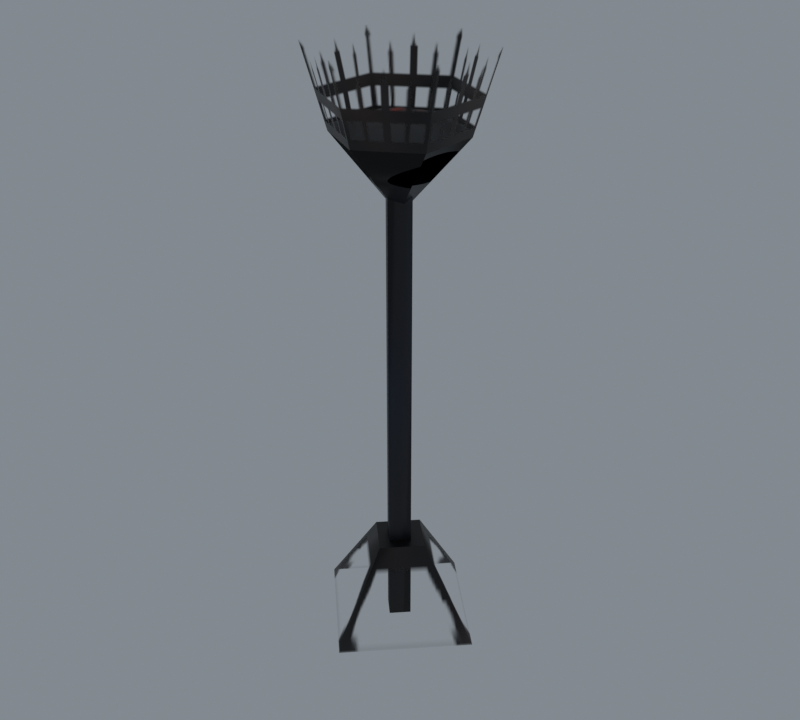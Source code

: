 # Source: import.blend  (saved by Blender 5.2.45; exported with 4.5.12 LTS)
import bpy
from mathutils import Matrix  # noqa: F401  (used for matrix-valued properties, if any)

bpy.ops.wm.read_factory_settings(use_empty=True)
scene = bpy.context.scene
scene.name = 'Beer01'

# ---- collections
col_collection = bpy.data.collections.new('Collection'); scene.collection.children.link(col_collection)

# ---- images (referenced by path relative to the original .blend; pixels are not part of the script)
import os
ASSET_DIR = os.environ.get("B2B_ASSET_DIR", "")  # directory of the original .blend (textures are referenced by path, not embedded)
HERE = os.path.dirname(os.path.abspath(__file__))  # packed textures are extracted next to this script under _unpacked/

def load_image(name, relpath, width, height, colorspace="sRGB"):
    """Load a texture the original file referenced (path relative to the .blend, or extracted next to this script)."""
    p = next((c for c in (os.path.join(HERE, relpath), os.path.join(ASSET_DIR, relpath)) if relpath and os.path.exists(c)), "")
    if p:
        img = bpy.data.images.load(p, check_existing=True)
        img.name = name
    else:  # same state as the original file: an image datablock whose file is absent (Cycles renders it pink)
        img = bpy.data.images.new(name, width, height)
        img.source = "FILE"
        img.filepath = "//" + (relpath or name)
    img.colorspace_settings.name = colorspace
    return img
img_light_tga = load_image('light.tga', '_unpacked/light.95a3ff91.tga', 64, 64, 'sRGB')
img_light2_jpg = load_image('light2.jpg', '_unpacked/light2.0aab67ed.jpg', 32, 32, 'sRGB')
img_light3_jpg = load_image('light3.jpg', '_unpacked/light3.e76fb0c0.jpg', 32, 32, 'sRGB')

# ---- materials (node trees are filled in below, after node groups)
mat_light_tga = bpy.data.materials.new('light.tga')
mat_light_tga.diffuse_color = (0.6417, 0.6455, 0.9629, 1.0)
mat_light2_jpg = bpy.data.materials.new('light2.jpg')
mat_light2_jpg.diffuse_color = (0.9947, 0.6401, 0.6299, 1.0)
mat_light3_jpg = bpy.data.materials.new('light3.jpg')
mat_light3_jpg.diffuse_color = (0.5971, 0.5742, 0.8868, 1.0)

# ---- material node trees
mat_light_tga.use_nodes = True; mat_light_tga.node_tree.nodes.clear()
_N = mat_light_tga.node_tree.nodes; _L = mat_light_tga.node_tree.links
n0 = _N.new('ShaderNodeBsdfPrincipled'); n0.name = 'Principled BSDF'; n0.location = (-200, 100)
n0.inputs[10].default_value = 0.005
n1 = _N.new('ShaderNodeOutputMaterial'); n1.name = 'Material Output'; n1.location = (200, 100)
n2 = _N.new('ShaderNodeTexImage'); n2.name = 'Image Texture'; n2.location = (-600, 100)
n2.image = img_light_tga
_L.new(n0.outputs[0], n1.inputs[0])
_L.new(n2.outputs[0], n0.inputs[0])
_L.new(n2.outputs[1], n0.inputs[4])
n1.is_active_output = True
mat_light2_jpg.use_nodes = True; mat_light2_jpg.node_tree.nodes.clear()
_N = mat_light2_jpg.node_tree.nodes; _L = mat_light2_jpg.node_tree.links
n0 = _N.new('ShaderNodeBsdfPrincipled'); n0.name = 'Principled BSDF'; n0.location = (-200, 100)
n0.inputs[10].default_value = 0.005
n1 = _N.new('ShaderNodeOutputMaterial'); n1.name = 'Material Output'; n1.location = (200, 100)
n2 = _N.new('ShaderNodeTexImage'); n2.name = 'Image Texture'; n2.location = (-600, 100)
n2.image = img_light2_jpg
_L.new(n0.outputs[0], n1.inputs[0])
_L.new(n2.outputs[0], n0.inputs[0])
n1.is_active_output = True
mat_light3_jpg.use_nodes = True; mat_light3_jpg.node_tree.nodes.clear()
_N = mat_light3_jpg.node_tree.nodes; _L = mat_light3_jpg.node_tree.links
n0 = _N.new('ShaderNodeBsdfPrincipled'); n0.name = 'Principled BSDF'; n0.location = (-200, 100)
n0.inputs[10].default_value = 0.005
n1 = _N.new('ShaderNodeOutputMaterial'); n1.name = 'Material Output'; n1.location = (200, 100)
n2 = _N.new('ShaderNodeTexImage'); n2.name = 'Image Texture'; n2.location = (-600, 100)
n2.image = img_light3_jpg
_L.new(n0.outputs[0], n1.inputs[0])
_L.new(n2.outputs[0], n0.inputs[0])
n1.is_active_output = True

# ---- world
world_world = bpy.data.worlds.new('World'); scene.world = world_world
world_world.use_nodes = True; world_world.node_tree.nodes.clear()
_N = world_world.node_tree.nodes; _L = world_world.node_tree.links
n0 = _N.new('ShaderNodeOutputWorld'); n0.name = 'World Output'; n0.location = (200, 100)
n1 = _N.new('ShaderNodeBackground'); n1.name = 'Background'; n1.location = (-200, 100)
n1.inputs[0].default_value = (0.32, 0.36, 0.4, 1.0)
n1.inputs[1].default_value = 0.7
_L.new(n1.outputs[0], n0.inputs[0])
n0.is_active_output = True
world_world.color = (0.05088, 0.05088, 0.05088)
world_world.sun_shadow_jitter_overblur = 0.0

# ---- meshes
me_firelight01 = bpy.data.meshes.new('FireLight01')
me_firelight01.from_pydata([(28.61, 0.121, -0.4079), (0.0186, 9.731, 27.5), (9.628, 0.121, 27.5), (0.0186, 28.71, -0.4079), (-9.591, 0.121, 27.5), (-28.57, 0.121, -0.4079), (0.0186, -9.489, 27.5), (0.0187, -28.47, -0.4079), (-0.1285, 25.76, 175.2), (-22.4, 12.9, 175.2), (-16.5, 9.493, 152.4), (-0.1285, 18.94, 152.4), (-22.4, -12.82, 175.2), (-16.5, -9.411, 152.4), (-0.1285, -25.68, 175.2), (-0.1285, -18.86, 152.4), (22.15, -12.82, 175.2), (16.24, -9.411, 152.4), (22.15, 12.9, 175.2), (16.24, 9.493, 152.4), (4.593, -0.1792, -0.3591), (-0.064, 4.477, 136.5), (4.593, -0.1792, 136.5), (-0.064, 4.477, -0.3591), (-4.721, -0.1792, 136.5), (-4.721, -0.1792, -0.3591), (-0.064, -4.836, 136.5), (-0.064, -4.836, -0.3591), (-0.1285, 0.0409, 157.4), (-0.1285, 0.0409, 130.6), (-16.5, 9.493, 154.3), (-0.1285, 0.0409, 159.3), (-0.1285, 18.94, 154.3), (-16.5, -9.411, 154.3), (-0.1285, -18.86, 154.3), (16.24, -9.411, 154.3), (16.24, 9.493, 154.3)], [], [(0, 1, 2), (0, 3, 1), (3, 4, 1), (3, 5, 4), (5, 6, 4), (5, 7, 6), (7, 2, 6), (7, 0, 2), (8, 9, 10), (10, 11, 8), (9, 12, 13), (13, 10, 9), (12, 14, 15), (15, 13, 12), (14, 16, 17), (17, 15, 14), (16, 18, 19), (19, 17, 16), (18, 8, 11), (11, 19, 18), (1, 4, 6), (1, 6, 2), (20, 21, 22), (20, 23, 21), (23, 24, 21), (23, 25, 24), (25, 26, 24), (25, 27, 26), (27, 22, 26), (27, 20, 22), (10, 28, 11), (13, 28, 10), (15, 28, 13), (17, 28, 15), (19, 28, 17), (11, 28, 19), (29, 10, 11), (29, 13, 10), (29, 15, 13), (29, 17, 15), (29, 19, 17), (29, 11, 19), (30, 31, 32), (33, 31, 30), (34, 31, 33), (35, 31, 34), (36, 31, 35), (32, 31, 36)])
me_firelight01.polygons.foreach_set('use_smooth', [True] * 48)
me_firelight01.polygons.foreach_set('material_index', [0, 0, 0, 0, 0, 0, 0, 0, 0, 0, 0, 0, 0, 0, 0, 0, 0, 0, 0, 0, 1, 1, 1, 1, 1, 1, 1, 1, 1, 1, 1, 1, 1, 1, 1, 1, 1, 1, 1, 1, 1, 1, 2, 2, 2, 2, 2, 2])
_k = set([(1, 2), (1, 4), (2, 6), (4, 6)])
me_firelight01.attributes.new('sharp_edge', 'BOOLEAN', 'EDGE').data.foreach_set('value', [ (min(e.vertices), max(e.vertices)) in _k for e in me_firelight01.edges])
_uv = me_firelight01.uv_layers.new(name='Float2')
_uv.uv.foreach_set('vector', [0.9936, 0.0026, 0.2145, 0.2824, 0.7757, 0.2824, 0.9936, 0.0026, 0.0007, 0.0026, 0.2145, 0.2824, 0.0007, 0.0026, 0.7756, 0.2824, 0.2145, 0.2824, 0.0007, 0.0026, 0.9932, 0.0026, 0.7756, 0.2824, 0.9932, 0.0026, 0.2145, 0.2824, 0.7756, 0.2824, 0.9932, 0.0026, 0.0007, 0.0026, 0.2145, 0.2824, 0.0007, 0.0026, 0.7757, 0.2824, 0.2145, 0.2824, 0.0007, 0.0026, 0.9936, 0.0026, 0.7757, 0.2824, 0.9947, 0.9932, 0.0034, 0.9938, 0.1161, 0.3423, 0.1161, 0.3423, 0.8819, 0.341, 0.9947, 0.9932, 0.0034, 0.9938, 0.9947, 0.9932, 0.8819, 0.3411, 0.8819, 0.3411, 0.1161, 0.3423, 0.0034, 0.9938, 0.9947, 0.9932, 0.0033, 0.9929, 0.1161, 0.3423, 0.1161, 0.3423, 0.8819, 0.3411, 0.9947, 0.9932, 0.0033, 0.9929, 0.9947, 0.9932, 0.8819, 0.341, 0.8819, 0.341, 0.1161, 0.3423, 0.0033, 0.9929, 0.9947, 0.9932, 0.0033, 0.9928, 0.1161, 0.3423, 0.1161, 0.3423, 0.8819, 0.341, 0.9947, 0.9932, 0.0033, 0.9928, 0.9947, 0.9932, 0.8819, 0.341, 0.8819, 0.341, 0.1161, 0.3423, 0.0033, 0.9928, 0.6966, 0.2555, 0.5734, 0.1489, 0.6966, 0.0422, 0.6966, 0.2555, 0.6966, 0.0422, 0.8198, 0.1489, 0.9995, 0.2155, 0.5, 0.9995, 0.9995, 0.9995, 0.9995, 0.2155, 0.5, 0.2155, 0.5, 0.9995, 0.5, 0.2155, 0.0005, 0.9995, 0.5, 0.9995, 0.5, 0.2155, 0.0005, 0.2155, 0.0005, 0.9995, 0.0005, 0.2155, 0.5, 0.9995, 0.0005, 0.9995, 0.0005, 0.2155, 0.5, 0.2155, 0.5, 0.9995, 0.5, 0.2155, 0.9995, 0.9995, 0.5, 0.9995, 0.5, 0.2155, 0.9995, 0.2155, 0.9995, 0.9995, 0.0396, 0.5657, 0.325, 0.423, 0.325, 0.7084, 0.0396, 0.2803, 0.325, 0.423, 0.0396, 0.5657, 0.325, 0.1376, 0.325, 0.423, 0.0396, 0.2803, 0.6104, 0.2803, 0.325, 0.423, 0.325, 0.1376, 0.6104, 0.5657, 0.325, 0.423, 0.6104, 0.2803, 0.325, 0.7084, 0.325, 0.423, 0.6104, 0.5657, 0.325, 0.423, 0.0396, 0.5657, 0.325, 0.7084, 0.325, 0.423, 0.0396, 0.2803, 0.0396, 0.5657, 0.325, 0.423, 0.325, 0.1376, 0.0396, 0.2803, 0.325, 0.423, 0.6104, 0.2803, 0.325, 0.1376, 0.325, 0.423, 0.6104, 0.5657, 0.6104, 0.2803, 0.325, 0.423, 0.325, 0.7084, 0.6104, 0.5657, 0.0005, 0.7498, 0.5, 0.5, 0.5, 0.9995, 0.0005, 0.2502, 0.5, 0.5, 0.0005, 0.7498, 0.5, 0.0005, 0.5, 0.5, 0.0005, 0.2502, 0.9995, 0.2502, 0.5, 0.5, 0.5, 0.0005, 0.9995, 0.7498, 0.5, 0.5, 0.9995, 0.2502, 0.5, 0.9995, 0.5, 0.5, 0.9995, 0.7498])
me_firelight01.materials.append(mat_light_tga)
me_firelight01.materials.append(mat_light2_jpg)
me_firelight01.materials.append(mat_light3_jpg)
me_firelight01.update()
me_firelight01.normals_split_custom_set([tuple(v) for v in zip(*[iter([0.7972, 0.2657, 0.5422, 0.2657, 0.7972, 0.5422, 0.7972, -0.2657, 0.5422, 0.7972, 0.2657, 0.5422, -0.2657, 0.7972, 0.5422, 0.2657, 0.7972, 0.5422, -0.2657, 0.7972, 0.5422, -0.7972, 0.2657, 0.5422, 0.2657, 0.7972, 0.5422, -0.2657, 0.7972, 0.5422, -0.7972, -0.2657, 0.5422, -0.7972, 0.2657, 0.5422, -0.7972, -0.2657, 0.5422, -0.2657, -0.7972, 0.5422, -0.7972, 0.2657, 0.5422, -0.7972, -0.2657, 0.5422, 0.2657, -0.7972, 0.5422, -0.2657, -0.7972, 0.5422, 0.2657, -0.7972, 0.5422, 0.7972, -0.2657, 0.5422, -0.2657, -0.7972, 0.5422, 0.2657, -0.7972, 0.5422, 0.7972, 0.2657, 0.5422, 0.7972, -0.2657, 0.5422, 0.1814, -0.9425, 0.2808, 0.9069, -0.3142, 0.2808, 0.1779, -0.44, 0.8802, 0.1779, -0.44, 0.8802, -0.2921, -0.3741, 0.8802, 0.1814, -0.9425, 0.2808, 0.9069, -0.3142, 0.2808, 0.7255, 0.6283, 0.2808, 0.47, -0.06594, 0.8802, 0.47, -0.06594, 0.8802, 0.1779, -0.44, 0.8802, 0.9069, -0.3142, 0.2808, 0.7255, 0.6283, 0.2808, -0.1814, 0.9425, 0.2808, 0.2921, 0.3741, 0.8802, 0.2921, 0.3741, 0.8802, 0.47, -0.06594, 0.8802, 0.7255, 0.6283, 0.2808, -0.1814, 0.9425, 0.2808, -0.9069, 0.3142, 0.2808, -0.1779, 0.44, 0.8802, -0.1779, 0.44, 0.8802, 0.2921, 0.3741, 0.8802, -0.1814, 0.9425, 0.2808, -0.9069, 0.3142, 0.2808, -0.7255, -0.6283, 0.2808, -0.47, 0.06595, 0.8802, -0.47, 0.06595, 0.8802, -0.1779, 0.44, 0.8802, -0.9069, 0.3142, 0.2808, -0.7255, -0.6283, 0.2808, 0.1814, -0.9425, 0.2808, -0.2921, -0.3741, 0.8802, -0.2921, -0.3741, 0.8802, -0.47, 0.06595, 0.8802, -0.7255, -0.6283, 0.2808, 5.79e-13, 0.0, 1.0, 3.305e-07, 0.0, 1.0, 6.152e-13, 0.0, 1.0, 5.79e-13, 0.0, 1.0, 6.152e-13, 0.0, 1.0, -3.305e-07, 0.0, 1.0, 0.9487, 0.3162, 0.0, 0.3162, 0.9487, 0.0, 0.9487, -0.3162, 0.0, 0.9487, 0.3162, 0.0, -0.3162, 0.9487, 0.0, 0.3162, 0.9487, 0.0, -0.3162, 0.9487, 0.0, -0.9487, 0.3162, 0.0, 0.3162, 0.9487, 0.0, -0.3162, 0.9487, 0.0, -0.9487, -0.3162, 0.0, -0.9487, 0.3162, 0.0, -0.9487, -0.3162, 0.0, -0.3162, -0.9487, 0.0, -0.9487, 0.3162, 0.0, -0.9487, -0.3162, 0.0, 0.3162, -0.9487, 0.0, -0.3162, -0.9487, 0.0, 0.3162, -0.9487, 0.0, 0.9487, -0.3162, 0.0, -0.3162, -0.9487, 0.0, 0.3162, -0.9487, 0.0, 0.9487, 0.3162, 0.0, 0.9487, -0.3162, 0.0, 0.1779, -0.44, 0.8802, 6.806e-07, -4.589e-07, 1.0, -0.2921, -0.3741, 0.8802, 0.47, -0.06588, 0.8802, 6.806e-07, -4.589e-07, 1.0, 0.1779, -0.44, 0.8802, 0.2921, 0.3741, 0.8802, 6.806e-07, -4.589e-07, 1.0, 0.47, -0.06588, 0.8802, -0.1779, 0.44, 0.8802, 6.806e-07, -4.589e-07, 1.0, 0.2921, 0.3741, 0.8802, -0.47, 0.06589, 0.8802, 6.806e-07, -4.589e-07, 1.0, -0.1779, 0.44, 0.8802, -0.2921, -0.3741, 0.8802, 6.806e-07, -4.589e-07, 1.0, -0.47, 0.06589, 0.8802, 1.262e-06, -6.807e-07, -1.0, 0.1779, -0.44, 0.8802, -0.2921, -0.3741, 0.8802, 1.262e-06, -6.807e-07, -1.0, 0.47, -0.06593, 0.8802, 0.1779, -0.44, 0.8802, 1.262e-06, -6.807e-07, -1.0, 0.2921, 0.3741, 0.8802, 0.47, -0.06593, 0.8802, 1.262e-06, -6.807e-07, -1.0, -0.1779, 0.44, 0.8802, 0.2921, 0.3741, 0.8802, 1.262e-06, -6.807e-07, -1.0, -0.47, 0.06593, 0.8802, -0.1779, 0.44, 0.8802, 1.262e-06, -6.807e-07, -1.0, -0.2921, -0.3741, 0.8802, -0.47, 0.06593, 0.8802, -0.2238, 0.1292, 0.966, 4.099e-07, -4.641e-07, 1.0, -1.201e-07, 0.2584, 0.966, -0.2238, -0.1292, 0.966, 4.099e-07, -4.641e-07, 1.0, -0.2238, 0.1292, 0.966, -1.13e-07, -0.2584, 0.966, 4.099e-07, -4.641e-07, 1.0, -0.2238, -0.1292, 0.966, 0.2238, -0.1292, 0.966, 4.099e-07, -4.641e-07, 1.0, -1.13e-07, -0.2584, 0.966, 0.2238, 0.1292, 0.966, 4.099e-07, -4.641e-07, 1.0, 0.2238, -0.1292, 0.966, -1.201e-07, 0.2584, 0.966, 4.099e-07, -4.641e-07, 1.0, 0.2238, 0.1292, 0.966])] * 3)])
arm_firelight01_skeleton = bpy.data.armatures.new('FireLight01_skeleton')  # bones are not reproduced

# ---- objects
ob_firelight01_skeleton = bpy.data.objects.new('FireLight01_skeleton', arm_firelight01_skeleton)
ob_firelight01 = bpy.data.objects.new('FireLight01', me_firelight01)

# ---- transforms, parenting, visibility, modifiers, constraints
ob_firelight01_skeleton.location = (0.0, 0.0, 0.0)
ob_firelight01_skeleton.show_in_front = True
ob_firelight01.parent = ob_firelight01_skeleton
ob_firelight01.location = (0.0, 0.0, 0.0)
_vg = ob_firelight01.vertex_groups.new(name='Cylinder02')
_vg.add([0, 1, 2, 3, 4, 5, 6, 7, 8, 9, 10, 11, 12, 13, 14, 15, 16, 17, 18, 19, 20, 21, 22, 23, 24, 25, 26, 27, 28, 29, 30, 31, 32, 33, 34, 35, 36], 1.0, 'REPLACE')
_m = ob_firelight01.modifiers.new('Armature', 'ARMATURE')
_m.object = ob_firelight01_skeleton

# ---- collection membership
scene.collection.objects.link(ob_firelight01_skeleton)
scene.collection.objects.link(ob_firelight01)

# ---- scene / render settings (as saved in the file)
scene.frame_start = 0; scene.frame_end = 0; scene.frame_set(0)
scene.render.engine = 'CYCLES'
scene.render.resolution_x = 400
scene.render.resolution_y = 360
scene.render.film_transparent = True
scene.render.bake_bias = 0.0
scene.render.bake_samples = 0
scene.render.compositor_device = 'GPU'
scene.cycles.samples = 8
scene.eevee.use_volume_custom_range = False
scene.eevee.fast_gi_thickness_near = 0.1
scene.eevee.fast_gi_thickness_far = 0.0
scene.eevee.ray_tracing_options.screen_trace_thickness = 0.1
scene.view_settings.view_transform = 'Standard'
bpy.context.view_layer.update()

# ---- added for rendering (the .blend has no active camera): camera
cam_auto = bpy.data.cameras.new('AutoCamera')
cam_auto.lens = 50.0
cam_auto.sensor_width = 36.0
cam_auto.clip_end = 3139.73
ob_auto_camera = bpy.data.objects.new('AutoCamera', cam_auto)
scene.collection.objects.link(ob_auto_camera)
ob_auto_camera.location = (178.921, -214.562, 230.535)
ob_auto_camera.rotation_euler = (1.09748, -7.21219e-08, 0.694738)
scene.camera = ob_auto_camera
bpy.context.view_layer.update()
